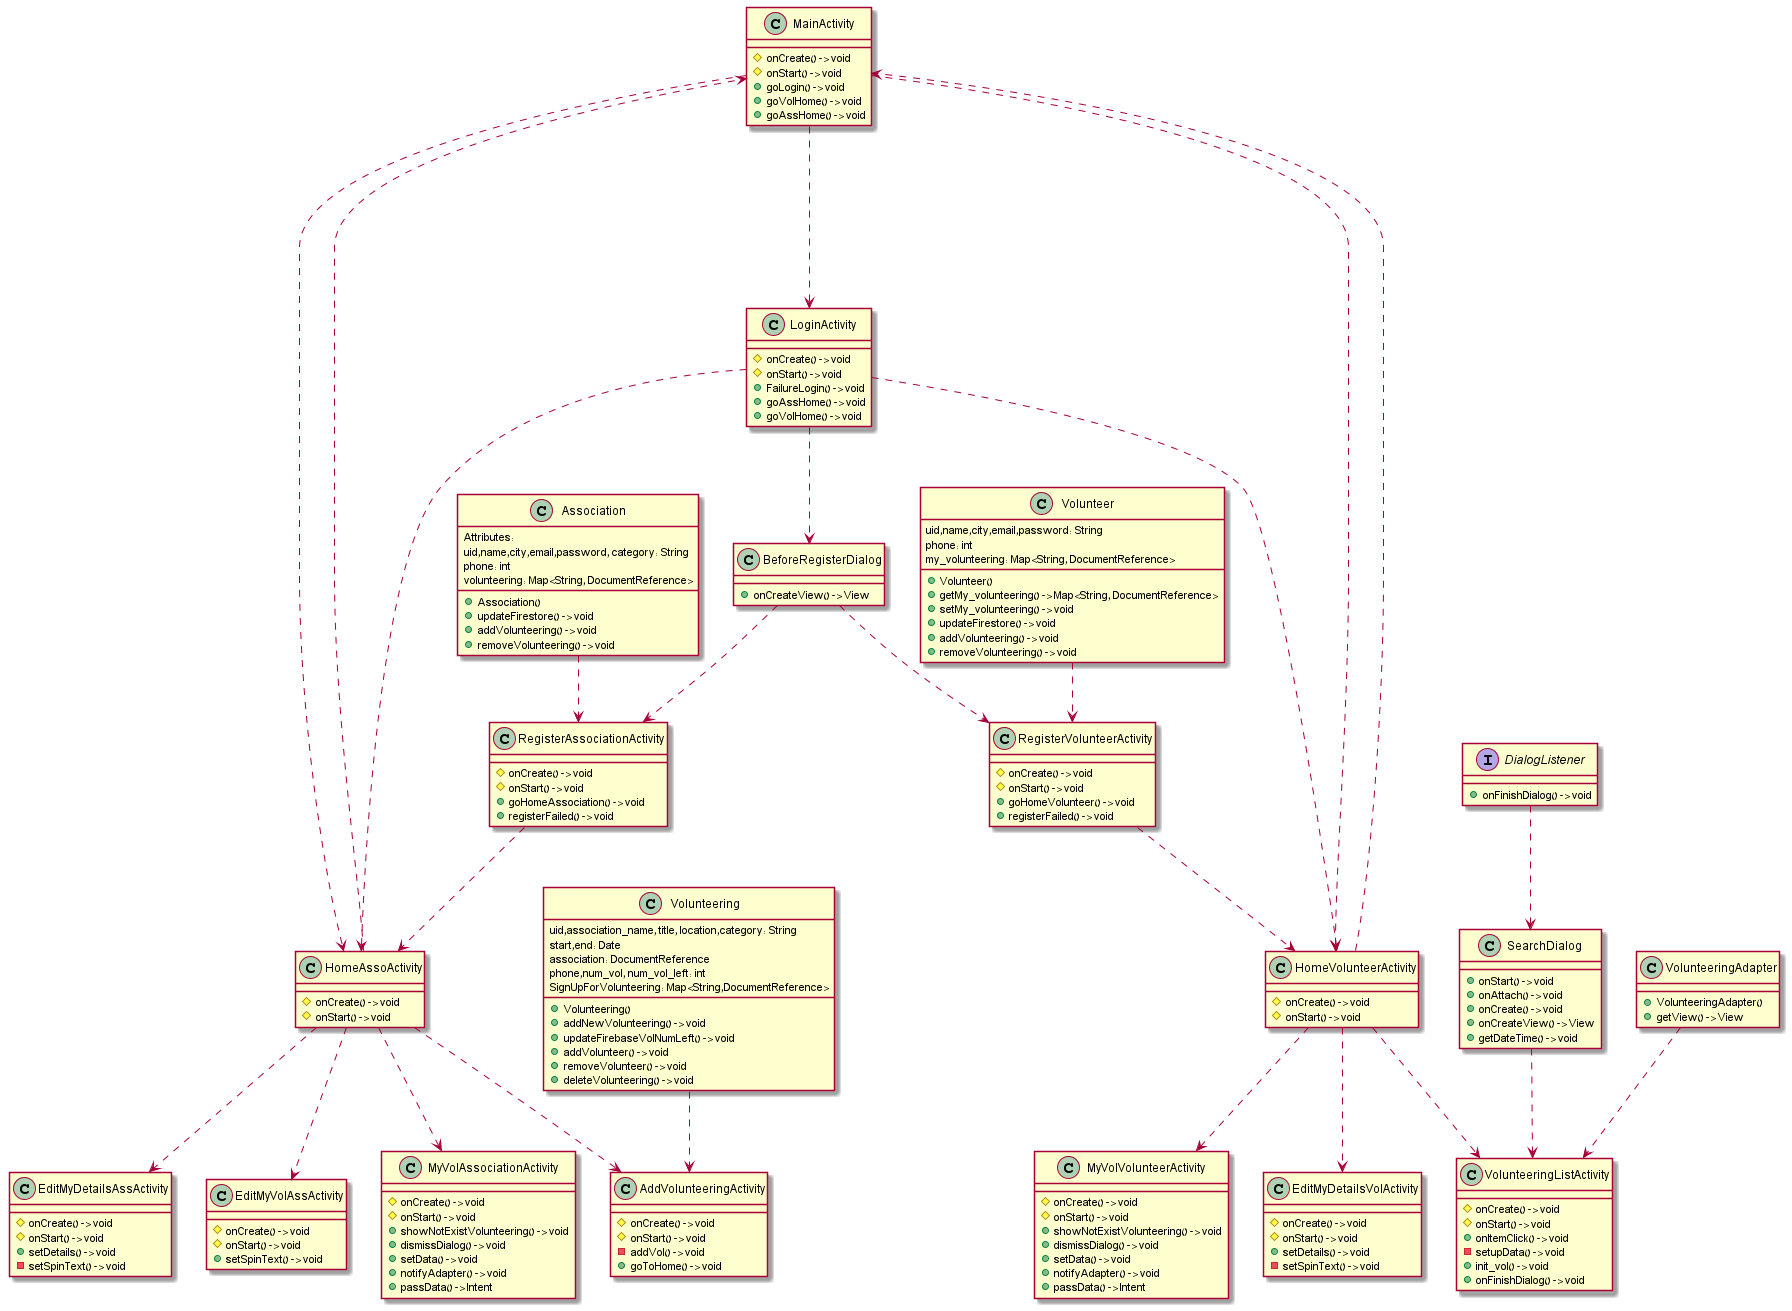

The diagram above was rendered by PlantUML. Its source (embedded in the PNG):
@startuml
'https://plantuml.com/sequence-diagram

' + : Public
' - : Private
' # : Protected

'my application:'

class MainActivity
{
    # onCreate() -> void
    # onStart() -> void
    + goLogin() -> void
    + goVolHome() -> void
    + goAssHome() -> void
}

class LoginActivity
{
    # onCreate() -> void
    # onStart() -> void
    + FailureLogin() -> void
    + goAssHome() -> void
    + goVolHome() -> void
}

class RegisterAssociationActivity
{
    # onCreate() -> void
    # onStart() -> void
    + goHomeAssociation() -> void
    + registerFailed() -> void
}

class RegisterVolunteerActivity
{
    # onCreate() -> void
    # onStart() -> void
    + goHomeVolunteer() -> void
    + registerFailed() -> void
}

class HomeAssoActivity
{
    # onCreate() -> void
    # onStart() -> void
}

class HomeVolunteerActivity
{
    # onCreate() -> void
    # onStart() -> void
}

class AddVolunteeringActivity
{
    # onCreate() -> void
    # onStart() -> void
    - addVol() -> void
    + goToHome() -> void
}

class VolunteeringAdapter
{
    + VolunteeringAdapter()
    + getView() -> View
}

class VolunteeringListActivity
{
    # onCreate() -> void
    # onStart() -> void
    + onItemClick() -> void
    - setupData() -> void
    + init_vol() -> void
    + onFinishDialog() -> void
}

class MyVolAssociationActivity
{
    # onCreate() -> void
    # onStart() -> void
    + showNotExistVolunteering() -> void
    + dismissDialog() -> void
    + setData() -> void
    + notifyAdapter() -> void
    + passData() -> Intent
}

class MyVolVolunteerActivity
{
    # onCreate() -> void
    # onStart() -> void
    + showNotExistVolunteering() -> void
    + dismissDialog() -> void
    + setData() -> void
    + notifyAdapter() -> void
    + passData() -> Intent
}

class EditMyDetailsAssActivity
{
    # onCreate() -> void
    # onStart() -> void
    + setDetails() -> void
    - setSpinText() -> void
}

class EditMyDetailsVolActivity
{
    # onCreate() -> void
    # onStart() -> void
    + setDetails() -> void
    - setSpinText() -> void
}

class EditMyVolAssActivity
{
    # onCreate() -> void
    # onStart() -> void
    + setSpinText() -> void
}

'dialogs:'

interface DialogListener
{
    + onFinishDialog() -> void
}

class BeforeRegisterDialog
{
    + onCreateView() -> View
}

class SearchDialog
{
    + onStart() -> void
    + onAttach() -> void
    + onCreate() -> void
    + onCreateView() -> View
    + getDateTime() -> void
}

'objects:'

class Association
{
    Attributes:
    uid,name,city,email,password, category: String
    phone: int
    volunteering: Map<String, DocumentReference>

    + Association()
    + updateFirestore() -> void
    + addVolunteering() -> void
    + removeVolunteering() -> void
}

class Volunteer
{
    uid,name,city,email,password: String
    phone: int
    my_volunteering: Map<String, DocumentReference>

    + Volunteer()
    + getMy_volunteering() -> Map<String, DocumentReference>
    + setMy_volunteering() -> void
    + updateFirestore() -> void
    + addVolunteering() -> void
    + removeVolunteering() -> void
}

class Volunteering
{
    uid,association_name, title, location,category: String
    start,end: Date
    association: DocumentReference
    phone,num_vol, num_vol_left: int
    SignUpForVolunteering: Map<String,DocumentReference>

    + Volunteering()
    + addNewVolunteering() -> void
    + updateFirebaseVolNumLeft() -> void
    + addVolunteer() -> void
    + removeVolunteer() -> void
    + deleteVolunteering() -> void
}

'connections:'

' From main to login OR home activities

MainActivity ....> LoginActivity
MainActivity ....> HomeVolunteerActivity
MainActivity ....> HomeAssoActivity

' From login to home activities (with login or register):

LoginActivity ..> BeforeRegisterDialog
LoginActivity ..> HomeVolunteerActivity
LoginActivity ..> HomeAssoActivity
BeforeRegisterDialog ..> RegisterVolunteerActivity
BeforeRegisterDialog ..> RegisterAssociationActivity
RegisterVolunteerActivity ..> HomeVolunteerActivity
RegisterAssociationActivity ..> HomeAssoActivity

' From home activities to actions activities:

HomeAssoActivity ..> AddVolunteeringActivity
HomeVolunteerActivity ..> VolunteeringListActivity
DialogListener ..> SearchDialog
VolunteeringAdapter ..> VolunteeringListActivity
SearchDialog ..> VolunteeringListActivity
HomeAssoActivity ..> MyVolAssociationActivity
HomeAssoActivity ..> EditMyDetailsAssActivity
HomeAssoActivity ..> EditMyVolAssActivity
HomeVolunteerActivity ..> MyVolVolunteerActivity
HomeVolunteerActivity ..> EditMyDetailsVolActivity


' Log out:

HomeAssoActivity ..> MainActivity
HomeVolunteerActivity ..> MainActivity

' Objects dependencies:

Association ..> RegisterAssociationActivity
Volunteer ..> RegisterVolunteerActivity
Volunteering ..> AddVolunteeringActivity


@enduml